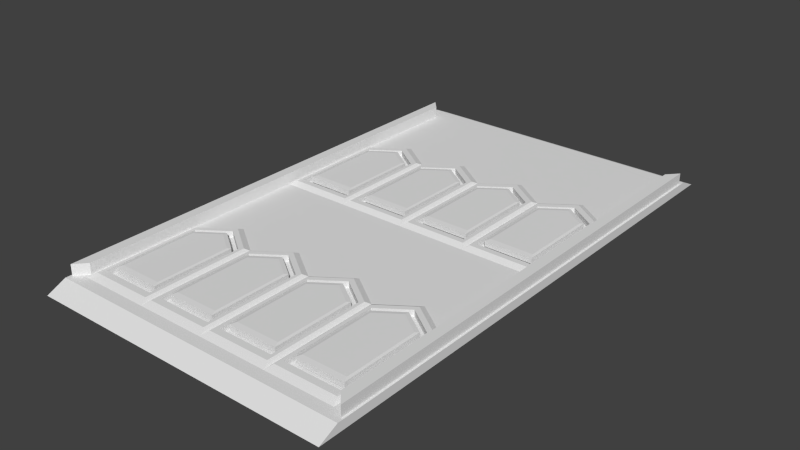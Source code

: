 # Source: ShooterPad.blend  (saved by Blender 2.74.0; exported with 4.5.12 LTS)
import bpy
from mathutils import Matrix  # noqa: F401  (used for matrix-valued properties, if any)

bpy.ops.wm.read_factory_settings(use_empty=True)
scene = bpy.context.scene
scene.name = 'Scene'

# ---- collections
col_collection_1 = bpy.data.collections.new('Collection 1'); scene.collection.children.link(col_collection_1)

# ---- world
world_world = bpy.data.worlds.new('World'); scene.world = world_world
world_world.color = (0.05088, 0.05088, 0.05088)
world_world.use_sun_shadow = False
world_world.sun_shadow_jitter_overblur = 0.0
world_world.cycles.sampling_method = 'MANUAL'
world_world.cycles.sample_map_resolution = 256

# ---- meshes
me_cube_001 = bpy.data.meshes.new('Cube.001')
me_cube_001.from_pydata([(1.257, -2.2, -0.07795), (1.257, -2.045, -0.006084), (1.257, 2.2, -0.07795), (1.257, 2.045, -0.006084), (1.14, 1.949, -0.006084), (1.14, -1.949, -0.006084), (1.241, 2.0, -0.006084), (1.241, -2.0, -0.006084), (1.156, 1.906, -0.006084), (1.156, -1.906, -0.006084), (1.241, 2.0, 0.08489), (1.241, -2.0, 0.08489), (1.156, 1.906, 0.08489), (1.156, -1.906, 0.08489), (0.57, 1.949, -0.006084), (1.14, 0.0, -0.006084), (0.57, -1.949, -0.006084), (0.57, 0.0, -0.006084), (0.855, 1.949, -0.006084), (1.14, -0.9745, -0.006084), (0.285, 1.949, -0.006084), (1.14, 0.9745, -0.006084), (0.285, 0.0, -0.006084), (0.855, 0.0, -0.006084), (0.57, -0.9745, -0.006084), (0.57, 0.9745, -0.006084), (0.855, 1.175, -0.006084), (0.855, -0.7745, -0.006084), (0.285, -0.7745, -0.006084), (0.285, 1.175, -0.006084), (1.112, -1.01, 0.01819), (1.112, -1.887, 0.01819), (0.5985, -1.01, 0.01819), (0.5985, -1.887, 0.01819), (0.855, -0.8295, 0.01819), (0.0285, -1.01, 0.01819), (0.0285, -1.887, 0.01819), (0.5415, -1.01, 0.01819), (0.5415, -1.887, 0.01819), (0.285, -0.8295, 0.01819), (0.0285, 0.9291, 0.01819), (0.0285, 0.05206, 0.01819), (0.285, 0.05206, 0.01819), (0.5415, 0.9291, 0.01819), (0.5415, 0.05206, 0.01819), (0.285, 1.109, 0.01819), (1.112, 0.9291, 0.01819), (1.112, 0.05206, 0.01819), (0.855, 0.05206, 0.01819), (0.5985, 0.05206, 0.01819), (0.5985, 0.9291, 0.01819), (0.855, 1.109, 0.01819), (1.086, 0.8883, 0.01819), (1.086, 0.09891, 0.01819), (0.855, 0.09891, 0.01819), (0.6242, 0.09891, 0.01819), (0.6242, 0.8883, 0.01819), (0.855, 1.05, 0.01819), (0.05415, 0.8883, 0.01819), (0.05415, 0.09891, 0.01819), (0.285, 0.09891, 0.01819), (0.5159, 0.8883, 0.01819), (0.5159, 0.09891, 0.01819), (0.285, 1.05, 0.01819), (0.05415, -1.041, 0.01819), (0.05415, -1.83, 0.01819), (0.5159, -1.041, 0.01819), (0.5159, -1.83, 0.01819), (0.285, -0.879, 0.01819), (1.086, -1.041, 0.01819), (1.086, -1.83, 0.01819), (0.6242, -1.041, 0.01819), (0.6242, -1.83, 0.01819), (0.855, -0.879, 0.01819), (1.086, 0.8883, -0.03181), (1.086, 0.09891, -0.03181), (0.855, 0.09891, -0.03181), (0.6242, 0.09891, -0.03181), (0.6242, 0.8883, -0.03181), (0.855, 1.05, -0.03181), (0.05415, 0.8883, -0.03181), (0.05415, 0.09891, -0.03181), (0.285, 0.09891, -0.03181), (0.5159, 0.8883, -0.03181), (0.5159, 0.09891, -0.03181), (0.285, 1.05, -0.03181), (0.05415, -1.041, -0.03181), (0.05415, -1.83, -0.03181), (0.5159, -1.041, -0.03181), (0.5159, -1.83, -0.03181), (0.285, -0.879, -0.03181), (1.086, -1.041, -0.03181), (1.086, -1.83, -0.03181), (0.6242, -1.041, -0.03181), (0.6242, -1.83, -0.03181), (0.855, -0.879, -0.03181), (-1.257, -2.2, -0.07795), (-1.257, -2.045, -0.006084), (-1.257, 2.2, -0.07795), (-1.257, 2.045, -0.006084), (0.0, 2.045, -0.006084), (0.0, 2.2, -0.07795), (0.0, -2.045, -0.006084), (0.0, -2.2, -0.07795), (0.0, 1.949, -0.006084), (-1.14, 1.949, -0.006084), (-1.14, -1.949, -0.006084), (0.0, -1.949, -0.006084), (-1.241, 2.0, -0.006084), (-1.241, -2.0, -0.006084), (-1.156, 1.906, -0.006084), (-1.156, -1.906, -0.006084), (-1.241, 2.0, 0.08489), (-1.241, -2.0, 0.08489), (-1.156, 1.906, 0.08489), (-1.156, -1.906, 0.08489), (-0.57, 1.949, -0.006084), (-1.14, 0.0, -0.006084), (-0.57, -1.949, -0.006084), (0.0, 0.0, -0.006084), (-0.57, 0.0, -0.006084), (-0.855, 1.949, -0.006084), (-1.14, -0.9745, -0.006084), (0.0, -0.9745, -0.006084), (-0.285, 1.949, -0.006084), (-1.14, 0.9745, -0.006084), (0.0, 0.9745, -0.006084), (-0.285, 0.0, -0.006084), (-0.855, 0.0, -0.006084), (-0.57, -0.9745, -0.006084), (-0.57, 0.9745, -0.006084), (-0.855, 1.175, -0.006084), (-0.855, -0.7745, -0.006084), (-0.285, -0.7745, -0.006084), (-0.285, 1.175, -0.006084), (-1.112, -1.01, 0.01819), (-1.112, -1.887, 0.01819), (-0.5985, -1.01, 0.01819), (-0.5985, -1.887, 0.01819), (-0.855, -0.8295, 0.01819), (-0.0285, -1.01, 0.01819), (-0.0285, -1.887, 0.01819), (-0.5415, -1.01, 0.01819), (-0.5415, -1.887, 0.01819), (-0.285, -0.8295, 0.01819), (-0.0285, 0.9291, 0.01819), (-0.0285, 0.05206, 0.01819), (-0.285, 0.05206, 0.01819), (-0.5415, 0.9291, 0.01819), (-0.5415, 0.05206, 0.01819), (-0.285, 1.109, 0.01819), (-1.112, 0.9291, 0.01819), (-1.112, 0.05206, 0.01819), (-0.855, 0.05206, 0.01819), (-0.5985, 0.05206, 0.01819), (-0.5985, 0.9291, 0.01819), (-0.855, 1.109, 0.01819), (-1.086, 0.8883, 0.01819), (-1.086, 0.09891, 0.01819), (-0.855, 0.09891, 0.01819), (-0.6242, 0.09891, 0.01819), (-0.6242, 0.8883, 0.01819), (-0.855, 1.05, 0.01819), (-0.05415, 0.8883, 0.01819), (-0.05415, 0.09891, 0.01819), (-0.285, 0.09891, 0.01819), (-0.5159, 0.8883, 0.01819), (-0.5159, 0.09891, 0.01819), (-0.285, 1.05, 0.01819), (-0.05415, -1.041, 0.01819), (-0.05415, -1.83, 0.01819), (-0.5159, -1.041, 0.01819), (-0.5159, -1.83, 0.01819), (-0.285, -0.879, 0.01819), (-1.086, -1.041, 0.01819), (-1.086, -1.83, 0.01819), (-0.6242, -1.041, 0.01819), (-0.6242, -1.83, 0.01819), (-0.855, -0.879, 0.01819), (-1.086, 0.8883, -0.03181), (-1.086, 0.09891, -0.03181), (-0.855, 0.09891, -0.03181), (-0.6242, 0.09891, -0.03181), (-0.6242, 0.8883, -0.03181), (-0.855, 1.05, -0.03181), (-0.05415, 0.8883, -0.03181), (-0.05415, 0.09891, -0.03181), (-0.285, 0.09891, -0.03181), (-0.5159, 0.8883, -0.03181), (-0.5159, 0.09891, -0.03181), (-0.285, 1.05, -0.03181), (-0.05415, -1.041, -0.03181), (-0.05415, -1.83, -0.03181), (-0.5159, -1.041, -0.03181), (-0.5159, -1.83, -0.03181), (-0.285, -0.879, -0.03181), (-1.086, -1.041, -0.03181), (-1.086, -1.83, -0.03181), (-0.6242, -1.041, -0.03181), (-0.6242, -1.83, -0.03181), (-0.855, -0.879, -0.03181)], [], [(100, 3, 2, 101), (3, 1, 0, 2), (103, 101, 2, 0), (102, 1, 5, 16, 107), (1, 102, 103, 0), (29, 20, 104, 126), (3, 4, 8, 6), (3, 100, 104, 20, 14, 18, 4), (6, 8, 12, 10), (5, 1, 7, 9), (4, 21, 15, 19, 5, 9, 8), (1, 3, 6, 7), (11, 10, 12, 13), (9, 7, 11, 13), (8, 9, 13, 12), (7, 6, 10, 11), (28, 22, 119, 123), (27, 23, 17, 24), (26, 18, 14, 25), (19, 27, 34, 30), (21, 4, 18, 26), (24, 28, 39, 37), (19, 15, 23, 27), (25, 29, 45, 43), (24, 17, 22, 28), (25, 14, 20, 29), (21, 26, 51, 46), (30, 34, 73, 69), (27, 24, 32, 34), (16, 5, 31, 33), (24, 16, 33, 32), (5, 19, 30, 31), (37, 39, 68, 66), (28, 123, 35, 39), (107, 16, 38, 36), (16, 24, 37, 38), (123, 107, 36, 35), (43, 45, 63, 61), (29, 126, 40, 45), (22, 17, 44, 42), (17, 25, 43, 44), (119, 22, 42, 41), (126, 119, 41, 40), (46, 51, 57, 52), (26, 25, 50, 51), (23, 15, 47, 48), (25, 17, 49, 50), (17, 23, 48, 49), (15, 21, 46, 47), (57, 56, 78, 79), (51, 50, 56, 57), (48, 47, 53, 54), (50, 49, 55, 56), (49, 48, 54, 55), (47, 46, 52, 53), (73, 71, 93, 95), (45, 40, 58, 63), (42, 44, 62, 60), (44, 43, 61, 62), (41, 42, 60, 59), (40, 41, 59, 58), (61, 63, 85, 83), (39, 35, 64, 68), (36, 38, 67, 65), (38, 37, 66, 67), (35, 36, 65, 64), (66, 68, 90, 88), (34, 32, 71, 73), (33, 31, 70, 72), (32, 33, 72, 71), (31, 30, 69, 70), (75, 74, 79, 78, 77, 76), (84, 83, 85, 80, 81, 82), (89, 88, 90, 86, 87), (92, 91, 95, 93, 94), (60, 62, 84, 82), (65, 67, 89, 87), (71, 72, 94, 93), (56, 55, 77, 78), (59, 60, 82, 81), (64, 65, 87, 86), (53, 52, 74, 75), (69, 73, 95, 91), (52, 57, 79, 74), (63, 58, 80, 85), (68, 64, 86, 90), (72, 70, 92, 94), (54, 53, 75, 76), (62, 61, 83, 84), (67, 66, 88, 89), (70, 69, 91, 92), (55, 54, 76, 77), (58, 59, 81, 80), (100, 101, 98, 99), (99, 98, 96, 97), (103, 96, 98, 101), (102, 107, 118, 106, 97), (97, 96, 103, 102), (134, 126, 104, 124), (99, 108, 110, 105), (99, 105, 121, 116, 124, 104, 100), (108, 112, 114, 110), (106, 111, 109, 97), (105, 110, 111, 106, 122, 117, 125), (97, 109, 108, 99), (113, 115, 114, 112), (111, 115, 113, 109), (110, 114, 115, 111), (109, 113, 112, 108), (133, 123, 119, 127), (132, 129, 120, 128), (131, 130, 116, 121), (122, 135, 139, 132), (125, 131, 121, 105), (129, 142, 144, 133), (122, 132, 128, 117), (130, 148, 150, 134), (129, 133, 127, 120), (130, 134, 124, 116), (125, 151, 156, 131), (135, 174, 178, 139), (132, 139, 137, 129), (118, 138, 136, 106), (129, 137, 138, 118), (106, 136, 135, 122), (142, 171, 173, 144), (133, 144, 140, 123), (107, 141, 143, 118), (118, 143, 142, 129), (123, 140, 141, 107), (148, 166, 168, 150), (134, 150, 145, 126), (127, 147, 149, 120), (120, 149, 148, 130), (119, 146, 147, 127), (126, 145, 146, 119), (151, 157, 162, 156), (131, 156, 155, 130), (128, 153, 152, 117), (130, 155, 154, 120), (120, 154, 153, 128), (117, 152, 151, 125), (162, 184, 183, 161), (156, 162, 161, 155), (153, 159, 158, 152), (155, 161, 160, 154), (154, 160, 159, 153), (152, 158, 157, 151), (178, 200, 198, 176), (150, 168, 163, 145), (147, 165, 167, 149), (149, 167, 166, 148), (146, 164, 165, 147), (145, 163, 164, 146), (166, 188, 190, 168), (144, 173, 169, 140), (141, 170, 172, 143), (143, 172, 171, 142), (140, 169, 170, 141), (171, 193, 195, 173), (139, 178, 176, 137), (138, 177, 175, 136), (137, 176, 177, 138), (136, 175, 174, 135), (180, 181, 182, 183, 184, 179), (189, 187, 186, 185, 190, 188), (194, 192, 191, 195, 193), (197, 199, 198, 200, 196), (165, 187, 189, 167), (170, 192, 194, 172), (176, 198, 199, 177), (161, 183, 182, 160), (164, 186, 187, 165), (169, 191, 192, 170), (158, 180, 179, 157), (174, 196, 200, 178), (157, 179, 184, 162), (168, 190, 185, 163), (173, 195, 191, 169), (177, 199, 197, 175), (159, 181, 180, 158), (167, 189, 188, 166), (172, 194, 193, 171), (175, 197, 196, 174), (160, 182, 181, 159), (163, 185, 186, 164)])
_uv = me_cube_001.uv_layers.new(name='UVMap')
_uv.uv.foreach_set('vector', [0.1637, 0.7319, 0.0004781, 0.7319, 0.0004781, 0.7118, 0.1637, 0.7118, 0.9172, 0.5519, 0.9172, 0.02059, 0.9265, 0.0004781, 0.9265, 0.572, 0.1637, 0.572, 0.1637, 0.0004781, 0.0004782, 0.0004781, 0.0004781, 0.572, 0.6501, 0.4609, 0.6501, 0.6242, 0.6376, 0.609, 0.6376, 0.535, 0.6376, 0.4609, 0.07645, 0.7539, 0.2397, 0.7539, 0.2397, 0.774, 0.07645, 0.774, 0.07453, 0.6102, 0.07453, 0.7108, 0.03751, 0.7108, 0.03751, 0.5842, 0.8468, 0.8175, 0.8344, 0.8326, 0.8287, 0.8306, 0.8409, 0.8195, 0.8468, 0.8175, 0.8468, 0.9807, 0.8344, 0.9807, 0.8344, 0.9437, 0.8344, 0.9067, 0.8344, 0.8697, 0.8344, 0.8326, 0.4921, 0.7615, 0.5043, 0.7615, 0.5043, 0.7497, 0.4921, 0.7497, 0.8514, 0.01294, 0.8666, 0.0004781, 0.8645, 0.006373, 0.8534, 0.01856, 0.8344, 0.8326, 0.7078, 0.8326, 0.5811, 0.8326, 0.4545, 0.8326, 0.3279, 0.8326, 0.3336, 0.8306, 0.8287, 0.8306, 0.8666, 0.0004781, 0.8666, 0.5318, 0.8645, 0.5259, 0.8645, 0.006373, 0.9162, 0.0004781, 0.9162, 0.52, 0.9051, 0.5079, 0.9051, 0.01267, 0.8793, 0.01267, 0.8793, 0.0004781, 0.8675, 0.0004781, 0.8675, 0.01267, 0.5043, 0.7615, 0.9995, 0.7615, 0.9995, 0.7497, 0.5043, 0.7497, 0.8793, 0.0004781, 0.8793, 0.52, 0.8675, 0.52, 0.8675, 0.0004781, 0.6818, 0.1856, 0.5811, 0.1856, 0.5811, 0.1486, 0.7078, 0.1486, 0.6818, 0.2597, 0.5811, 0.2597, 0.5811, 0.2226, 0.7078, 0.2226, 0.727, 0.3983, 0.727, 0.2977, 0.764, 0.2977, 0.764, 0.4243, 0.07549, 0.7374, 0.03846, 0.7634, 0.03846, 0.7562, 0.07179, 0.7328, 0.688, 0.4243, 0.688, 0.5509, 0.651, 0.5509, 0.651, 0.4502, 0.7078, 0.2226, 0.6818, 0.1856, 0.6889, 0.1856, 0.7123, 0.2189, 0.07549, 0.7374, 0.07549, 0.864, 0.03846, 0.864, 0.03846, 0.7634, 0.4545, 0.2226, 0.4286, 0.1856, 0.4371, 0.1856, 0.4604, 0.2189, 0.7078, 0.2226, 0.5811, 0.2226, 0.5811, 0.1856, 0.6818, 0.1856, 0.4545, 0.2226, 0.3279, 0.2226, 0.3279, 0.1856, 0.4286, 0.1856, 0.688, 0.4243, 0.651, 0.4502, 0.651, 0.4417, 0.6843, 0.4184, 0.7775, 0.5821, 0.8047, 0.5518, 0.8062, 0.5581, 0.7817, 0.5853, 0.6818, 0.2597, 0.7078, 0.2226, 0.7123, 0.2263, 0.6889, 0.2597, 0.6376, 0.535, 0.6376, 0.609, 0.6295, 0.6053, 0.6295, 0.5387, 0.7078, 0.2226, 0.8344, 0.2226, 0.8262, 0.2263, 0.7123, 0.2263, 0.8014, 0.7019, 0.7729, 0.5785, 0.7775, 0.5821, 0.8031, 0.6931, 0.5155, 0.5313, 0.4921, 0.4979, 0.4986, 0.4979, 0.5196, 0.5279, 0.6818, 0.1856, 0.7078, 0.1486, 0.7123, 0.1523, 0.6889, 0.1856, 0.6376, 0.4609, 0.6376, 0.535, 0.6295, 0.5313, 0.6295, 0.4646, 0.6376, 0.535, 0.511, 0.535, 0.5155, 0.5313, 0.6295, 0.5313, 0.7078, 0.1486, 0.8344, 0.1486, 0.8262, 0.1523, 0.7123, 0.1523, 0.4604, 0.2189, 0.4371, 0.1856, 0.4447, 0.1856, 0.4657, 0.2156, 0.07453, 0.6102, 0.03751, 0.5842, 0.04121, 0.5783, 0.07453, 0.6017, 0.5811, 0.1856, 0.5811, 0.2226, 0.5744, 0.2189, 0.5744, 0.1856, 0.5811, 0.2226, 0.4545, 0.2226, 0.4604, 0.2189, 0.5744, 0.2189, 0.5811, 0.1486, 0.5811, 0.1856, 0.5744, 0.1856, 0.5744, 0.1523, 0.4545, 0.1486, 0.5811, 0.1486, 0.5744, 0.1523, 0.4604, 0.1523, 0.6843, 0.4184, 0.651, 0.4417, 0.651, 0.4341, 0.681, 0.4131, 0.727, 0.3983, 0.764, 0.4243, 0.7603, 0.4302, 0.727, 0.4068, 0.5811, 0.2597, 0.5811, 0.2967, 0.5744, 0.293, 0.5744, 0.2597, 0.4545, 0.2226, 0.5811, 0.2226, 0.5744, 0.2263, 0.4604, 0.2263, 0.5811, 0.2226, 0.5811, 0.2597, 0.5744, 0.2597, 0.5744, 0.2263, 0.688, 0.2977, 0.688, 0.4243, 0.6843, 0.4184, 0.6843, 0.3044, 0.614, 0.6698, 0.644, 0.6698, 0.644, 0.6763, 0.614, 0.6763, 0.727, 0.4068, 0.7603, 0.4302, 0.757, 0.4355, 0.727, 0.4144, 0.5744, 0.2597, 0.5744, 0.293, 0.5683, 0.2897, 0.5683, 0.2597, 0.4604, 0.2263, 0.5744, 0.2263, 0.5683, 0.2297, 0.4657, 0.2297, 0.5744, 0.2263, 0.5744, 0.2597, 0.5683, 0.2597, 0.5683, 0.2297, 0.6843, 0.3044, 0.6843, 0.4184, 0.681, 0.4131, 0.681, 0.3105, 0.614, 0.6549, 0.644, 0.6549, 0.644, 0.6614, 0.614, 0.6614, 0.07453, 0.6017, 0.04121, 0.5783, 0.04454, 0.573, 0.07453, 0.594, 0.5744, 0.1856, 0.5744, 0.2189, 0.5683, 0.2156, 0.5683, 0.1856, 0.5744, 0.2189, 0.4604, 0.2189, 0.4657, 0.2156, 0.5683, 0.2156, 0.5744, 0.1523, 0.5744, 0.1856, 0.5683, 0.1856, 0.5683, 0.1556, 0.4604, 0.1523, 0.5744, 0.1523, 0.5683, 0.1556, 0.4657, 0.1556, 0.614, 0.7773, 0.644, 0.7773, 0.644, 0.7838, 0.614, 0.7838, 0.6889, 0.1856, 0.7123, 0.1523, 0.7164, 0.1556, 0.6953, 0.1856, 0.6295, 0.4646, 0.6295, 0.5313, 0.6222, 0.5279, 0.6222, 0.4679, 0.6295, 0.5313, 0.5155, 0.5313, 0.5196, 0.5279, 0.6222, 0.5279, 0.5155, 0.4646, 0.6295, 0.4646, 0.6222, 0.4679, 0.5196, 0.4679, 0.5531, 0.7773, 0.5831, 0.7773, 0.5831, 0.7838, 0.5531, 0.7838, 0.6889, 0.2597, 0.7123, 0.2263, 0.7164, 0.2297, 0.6953, 0.2597, 0.6295, 0.5387, 0.6295, 0.6053, 0.6222, 0.602, 0.6222, 0.542, 0.5155, 0.5387, 0.6295, 0.5387, 0.6222, 0.542, 0.5196, 0.542, 0.8031, 0.6931, 0.7775, 0.5821, 0.7817, 0.5853, 0.8047, 0.6853, 0.651, 0.6754, 0.651, 0.5729, 0.681, 0.5518, 0.711, 0.5729, 0.711, 0.6754, 0.681, 0.6754, 0.5531, 0.7487, 0.5531, 0.6462, 0.5831, 0.6251, 0.6131, 0.6462, 0.6131, 0.7487, 0.5831, 0.7487, 0.4921, 0.7487, 0.4921, 0.6462, 0.5221, 0.6251, 0.5521, 0.6462, 0.5521, 0.7487, 0.712, 0.6754, 0.712, 0.5729, 0.7419, 0.5518, 0.7719, 0.5729, 0.7719, 0.6754, 0.5221, 0.7773, 0.4921, 0.7773, 0.4921, 0.7838, 0.5221, 0.7838, 0.735, 0.7773, 0.675, 0.7773, 0.675, 0.7838, 0.735, 0.7838, 0.5957, 0.7699, 0.6982, 0.7699, 0.6982, 0.7764, 0.5957, 0.7764, 0.651, 0.7136, 0.7536, 0.7136, 0.7536, 0.7201, 0.651, 0.7201, 0.5521, 0.7773, 0.5221, 0.7773, 0.5221, 0.7838, 0.5521, 0.7838, 0.651, 0.736, 0.7536, 0.736, 0.7536, 0.7425, 0.651, 0.7425, 0.2815, 0.6976, 0.179, 0.6976, 0.179, 0.7041, 0.2815, 0.7041, 0.614, 0.6773, 0.644, 0.6773, 0.644, 0.6838, 0.614, 0.6838, 0.614, 0.6624, 0.644, 0.6624, 0.644, 0.6689, 0.614, 0.6689, 0.644, 0.7773, 0.674, 0.7773, 0.674, 0.7838, 0.644, 0.7838, 0.5831, 0.7773, 0.6131, 0.7773, 0.6131, 0.7838, 0.5831, 0.7838, 0.3006, 0.7403, 0.2407, 0.7403, 0.2407, 0.7468, 0.3006, 0.7468, 0.2706, 0.7328, 0.2407, 0.7328, 0.2407, 0.7393, 0.2706, 0.7393, 0.178, 0.6976, 0.07549, 0.6976, 0.07549, 0.7041, 0.178, 0.7041, 0.7536, 0.7211, 0.651, 0.7211, 0.651, 0.7276, 0.7536, 0.7276, 0.5947, 0.7699, 0.4921, 0.7699, 0.4921, 0.7764, 0.5947, 0.7764, 0.3006, 0.7328, 0.2706, 0.7328, 0.2706, 0.7393, 0.3006, 0.7393, 0.651, 0.6838, 0.7536, 0.6838, 0.7536, 0.6903, 0.651, 0.6903, 0.1637, 0.7319, 0.1637, 0.7118, 0.327, 0.7118, 0.327, 0.7319, 0.9275, 0.5519, 0.9368, 0.572, 0.9368, 0.0004781, 0.9275, 0.02059, 0.1637, 0.572, 0.327, 0.572, 0.327, 0.0004781, 0.1637, 0.0004781, 0.6501, 0.4609, 0.6376, 0.4609, 0.6376, 0.3869, 0.6376, 0.3128, 0.6501, 0.2977, 0.2397, 0.7328, 0.2397, 0.7529, 0.07645, 0.7529, 0.07645, 0.7328, 0.0004781, 0.6102, 0.03751, 0.5842, 0.03751, 0.7108, 0.0004781, 0.7108, 0.3279, 0.8165, 0.33, 0.8106, 0.3411, 0.7985, 0.3431, 0.8041, 0.3279, 0.8165, 0.3431, 0.8041, 0.3801, 0.8041, 0.4171, 0.8041, 0.4542, 0.8041, 0.4912, 0.8041, 0.4912, 0.8165, 0.3279, 0.9935, 0.3279, 0.9817, 0.3401, 0.9817, 0.3401, 0.9935, 0.8353, 0.5194, 0.8373, 0.5137, 0.8484, 0.5259, 0.8505, 0.5318, 0.3431, 0.8041, 0.3411, 0.7985, 0.3411, 0.3033, 0.3431, 0.2977, 0.3431, 0.4243, 0.3431, 0.5509, 0.3431, 0.6775, 0.8505, 0.5318, 0.8484, 0.5259, 0.8484, 0.006373, 0.8505, 0.0004781, 0.9042, 0.52, 0.8931, 0.5079, 0.8931, 0.01267, 0.9042, 0.0004781, 0.8921, 0.01267, 0.8803, 0.01267, 0.8803, 0.0004781, 0.8921, 0.0004781, 0.3401, 0.9935, 0.3401, 0.9817, 0.8353, 0.9817, 0.8353, 0.9935, 0.8921, 0.0004781, 0.8803, 0.0004781, 0.8803, 0.52, 0.8921, 0.52, 0.6818, 0.1116, 0.7078, 0.1486, 0.5811, 0.1486, 0.5811, 0.1116, 0.6818, 0.03751, 0.7078, 0.07453, 0.5811, 0.07453, 0.5811, 0.03751, 0.765, 0.3348, 0.802, 0.3089, 0.802, 0.4355, 0.765, 0.4355, 0.0004782, 0.7374, 0.004181, 0.7328, 0.03751, 0.7562, 0.03751, 0.7634, 0.726, 0.4243, 0.689, 0.3983, 0.689, 0.2977, 0.726, 0.2977, 0.7078, 0.07453, 0.7123, 0.07824, 0.6889, 0.1116, 0.6818, 0.1116, 0.0004782, 0.7374, 0.03751, 0.7634, 0.03751, 0.864, 0.0004781, 0.864, 0.4545, 0.07453, 0.4604, 0.07824, 0.4371, 0.1116, 0.4286, 0.1116, 0.7078, 0.07453, 0.6818, 0.1116, 0.5811, 0.1116, 0.5811, 0.07453, 0.4545, 0.07453, 0.4286, 0.1116, 0.3279, 0.1116, 0.3279, 0.07453, 0.726, 0.4243, 0.7223, 0.4302, 0.689, 0.4068, 0.689, 0.3983, 0.8118, 0.6713, 0.816, 0.6681, 0.8402, 0.6956, 0.8387, 0.7019, 0.6818, 0.03751, 0.6889, 0.03751, 0.7123, 0.07083, 0.7078, 0.07453, 0.6376, 0.3869, 0.6295, 0.3831, 0.6295, 0.3165, 0.6376, 0.3128, 0.7078, 0.07453, 0.7123, 0.07083, 0.8262, 0.07083, 0.8344, 0.07453, 0.837, 0.5518, 0.8387, 0.5606, 0.8118, 0.6713, 0.8071, 0.6749, 0.5155, 0.3906, 0.5196, 0.3939, 0.4986, 0.4239, 0.4921, 0.4239, 0.6818, 0.1116, 0.6889, 0.1116, 0.7123, 0.1449, 0.7078, 0.1486, 0.6376, 0.4609, 0.6295, 0.4572, 0.6295, 0.3906, 0.6376, 0.3869, 0.6376, 0.3869, 0.6295, 0.3906, 0.5155, 0.3906, 0.511, 0.3869, 0.7078, 0.1486, 0.7123, 0.1449, 0.8262, 0.1449, 0.8344, 0.1486, 0.4604, 0.07824, 0.4657, 0.08157, 0.4447, 0.1116, 0.4371, 0.1116, 0.0004781, 0.6102, 0.0004781, 0.6017, 0.0338, 0.5783, 0.03751, 0.5842, 0.5811, 0.1116, 0.5744, 0.1116, 0.5744, 0.07824, 0.5811, 0.07453, 0.5811, 0.07453, 0.5744, 0.07824, 0.4604, 0.07824, 0.4545, 0.07453, 0.5811, 0.1486, 0.5744, 0.1449, 0.5744, 0.1116, 0.5811, 0.1116, 0.4545, 0.1486, 0.4604, 0.1449, 0.5744, 0.1449, 0.5811, 0.1486, 0.7223, 0.4302, 0.719, 0.4355, 0.689, 0.4144, 0.689, 0.4068, 0.765, 0.3348, 0.765, 0.3263, 0.7983, 0.303, 0.802, 0.3089, 0.5811, 0.03751, 0.5744, 0.03751, 0.5744, 0.004181, 0.5811, 0.0004781, 0.4545, 0.07453, 0.4604, 0.07083, 0.5744, 0.07083, 0.5811, 0.07453, 0.5811, 0.07453, 0.5744, 0.07083, 0.5744, 0.03751, 0.5811, 0.03751, 0.726, 0.5509, 0.7223, 0.5441, 0.7223, 0.4302, 0.726, 0.4243, 0.644, 0.64, 0.644, 0.6465, 0.614, 0.6465, 0.614, 0.64, 0.765, 0.3263, 0.765, 0.3187, 0.795, 0.2977, 0.7983, 0.303, 0.5744, 0.03751, 0.5683, 0.03751, 0.5683, 0.007513, 0.5744, 0.004181, 0.4604, 0.07083, 0.4657, 0.0675, 0.5683, 0.0675, 0.5744, 0.07083, 0.5744, 0.07083, 0.5683, 0.0675, 0.5683, 0.03751, 0.5744, 0.03751, 0.7223, 0.5441, 0.719, 0.538, 0.719, 0.4355, 0.7223, 0.4302, 0.644, 0.6475, 0.644, 0.654, 0.614, 0.654, 0.614, 0.6475, 0.0004781, 0.6017, 0.0004781, 0.594, 0.03047, 0.573, 0.0338, 0.5783, 0.5744, 0.1116, 0.5683, 0.1116, 0.5683, 0.08157, 0.5744, 0.07824, 0.5744, 0.07824, 0.5683, 0.08157, 0.4657, 0.08157, 0.4604, 0.07824, 0.5744, 0.1449, 0.5683, 0.1416, 0.5683, 0.1116, 0.5744, 0.1116, 0.4604, 0.1449, 0.4657, 0.1416, 0.5683, 0.1416, 0.5744, 0.1449, 0.3006, 0.7626, 0.3006, 0.7691, 0.2706, 0.7691, 0.2706, 0.7626, 0.6889, 0.1116, 0.6953, 0.1116, 0.7164, 0.1416, 0.7123, 0.1449, 0.6295, 0.4572, 0.6222, 0.4539, 0.6222, 0.3939, 0.6295, 0.3906, 0.6295, 0.3906, 0.6222, 0.3939, 0.5196, 0.3939, 0.5155, 0.3906, 0.5155, 0.4572, 0.5196, 0.4539, 0.6222, 0.4539, 0.6295, 0.4572, 0.3006, 0.7477, 0.3006, 0.7542, 0.2706, 0.7542, 0.2706, 0.7477, 0.6889, 0.03751, 0.6953, 0.03751, 0.7164, 0.0675, 0.7123, 0.07083, 0.6295, 0.3831, 0.6222, 0.3798, 0.6222, 0.3198, 0.6295, 0.3165, 0.5155, 0.3831, 0.5196, 0.3798, 0.6222, 0.3798, 0.6295, 0.3831, 0.8387, 0.5606, 0.8402, 0.5685, 0.816, 0.6681, 0.8118, 0.6713, 0.1355, 0.6966, 0.1055, 0.6966, 0.07549, 0.6966, 0.07549, 0.594, 0.1055, 0.573, 0.1355, 0.594, 0.3183, 0.6966, 0.2883, 0.6966, 0.2583, 0.6966, 0.2583, 0.594, 0.2883, 0.573, 0.3183, 0.594, 0.2574, 0.6966, 0.1974, 0.6966, 0.1974, 0.594, 0.2274, 0.573, 0.2574, 0.594, 0.1964, 0.6966, 0.1364, 0.6966, 0.1364, 0.594, 0.1664, 0.573, 0.1964, 0.594, 0.2706, 0.7552, 0.2706, 0.7617, 0.3006, 0.7617, 0.3006, 0.7552, 0.6992, 0.7624, 0.6992, 0.7689, 0.7591, 0.7689, 0.7591, 0.7624, 0.4921, 0.7624, 0.4921, 0.7689, 0.5947, 0.7689, 0.5947, 0.7624, 0.651, 0.6764, 0.651, 0.6829, 0.7536, 0.6829, 0.7536, 0.6764, 0.2407, 0.7552, 0.2407, 0.7617, 0.2706, 0.7617, 0.2706, 0.7552, 0.07645, 0.775, 0.07645, 0.7815, 0.179, 0.7815, 0.179, 0.775, 0.7536, 0.7062, 0.7536, 0.7127, 0.651, 0.7127, 0.651, 0.7062, 0.644, 0.6326, 0.644, 0.6391, 0.614, 0.6391, 0.614, 0.6326, 0.644, 0.6251, 0.644, 0.6316, 0.614, 0.6316, 0.614, 0.6251, 0.2706, 0.7626, 0.2706, 0.7691, 0.2407, 0.7691, 0.2407, 0.7626, 0.2706, 0.7477, 0.2706, 0.7542, 0.2407, 0.7542, 0.2407, 0.7477, 0.2407, 0.7701, 0.2407, 0.7766, 0.3006, 0.7766, 0.3006, 0.7701, 0.7292, 0.7699, 0.7292, 0.7764, 0.7591, 0.7764, 0.7591, 0.7699, 0.7536, 0.6987, 0.7536, 0.7052, 0.651, 0.7052, 0.651, 0.6987, 0.6982, 0.7624, 0.6982, 0.7689, 0.5957, 0.7689, 0.5957, 0.7624, 0.7536, 0.7285, 0.7536, 0.735, 0.651, 0.735, 0.651, 0.7285, 0.6992, 0.7699, 0.6992, 0.7764, 0.7292, 0.7764, 0.7292, 0.7699, 0.651, 0.6913, 0.651, 0.6978, 0.7536, 0.6978, 0.7536, 0.6913])
me_cube_001.use_remesh_preserve_volume = False
me_cube_001.use_remesh_preserve_attributes = False
me_cube_001.use_mirror_vertex_groups = False
me_cube_001.update()
me_cube_002 = bpy.data.meshes.new('Cube.002')
me_cube_002.from_pydata([(1.056, 0.8508, -0.7253), (1.056, 0.1637, -0.7253), (0.1041, -1.103, -0.6757), (0.6541, 0.1637, -0.7253), (0.6541, 0.8508, -0.7253), (0.855, 0.9918, -0.7253), (0.08405, 0.8508, -0.7253), (0.08405, 0.1637, -0.7253), (0.285, -0.9762, -0.6757), (0.486, 0.8508, -0.7253), (0.486, 0.1637, -0.7253), (0.285, 0.9918, -0.7253), (0.08405, -1.078, -0.7253), (0.08405, -1.766, -0.7253), (0.486, -1.078, -0.7253), (0.486, -1.766, -0.7253), (0.285, -0.9374, -0.7253), (1.056, -1.078, -0.7253), (1.056, -1.766, -0.7253), (0.6541, -1.078, -0.7253), (0.6541, -1.766, -0.7253), (0.855, -0.9374, -0.7253), (-0.855, -0.9374, -0.6799), (-0.6541, -1.766, -0.6799), (-0.6541, -1.078, -0.6799), (-1.056, -1.766, -0.6799), (-1.056, -1.078, -0.6799), (-0.285, -0.9374, -0.6799), (-0.486, -1.766, -0.6799), (-0.486, -1.078, -0.6799), (-0.08405, -1.766, -0.6799), (-0.08405, -1.078, -0.6799), (-0.285, 0.9918, -0.6799), (-0.486, 0.1637, -0.6799), (-0.486, 0.8508, -0.6799), (0.4659, -1.103, -0.6757), (-0.08405, 0.1637, -0.6799), (-0.08405, 0.8508, -0.6799), (-0.855, 0.9918, -0.6799), (-0.6541, 0.8508, -0.6799), (-0.6541, 0.1637, -0.6799), (0.6742, -1.722, -0.6757), (-1.056, 0.1637, -0.6799), (-1.056, 0.8508, -0.6799), (0.855, -0.9374, -0.6799), (0.6541, -1.766, -0.6799), (0.6541, -1.078, -0.6799), (1.056, -1.766, -0.6799), (1.056, -1.078, -0.6799), (0.285, -0.9374, -0.6799), (0.486, -1.766, -0.6799), (0.486, -1.078, -0.6799), (0.08405, -1.766, -0.6799), (0.08405, -1.078, -0.6799), (0.285, 0.9918, -0.6799), (0.486, 0.1637, -0.6799), (0.486, 0.8508, -0.6799), (1.036, -1.722, -0.6757), (0.08405, 0.1637, -0.6799), (0.08405, 0.8508, -0.6799), (0.855, 0.9918, -0.6799), (0.6541, 0.8508, -0.6799), (0.6541, 0.1637, -0.6799), (0.6742, -1.103, -0.6757), (1.056, 0.1637, -0.6799), (1.056, 0.8508, -0.6799), (-1.056, 0.8508, -0.7253), (-1.056, 0.1637, -0.7253), (0.855, -0.9762, -0.6757), (-0.6541, 0.1637, -0.7253), (-0.6541, 0.8508, -0.7253), (-0.855, 0.9918, -0.7253), (-0.08405, 0.8508, -0.7253), (-0.08405, 0.1637, -0.7253), (1.036, -1.103, -0.6757), (-0.486, 0.8508, -0.7253), (-0.486, 0.1637, -0.7253), (-0.285, 0.9918, -0.7253), (-0.08405, -1.078, -0.7253), (-0.08405, -1.766, -0.7253), (-0.486, -1.078, -0.7253), (-0.486, -1.766, -0.7253), (-0.285, -0.9374, -0.7253), (-1.056, -1.078, -0.7253), (-1.056, -1.766, -0.7253), (-0.6541, -1.078, -0.7253), (-0.6541, -1.766, -0.7253), (-0.855, -0.9374, -0.7253), (0.4659, -1.722, -0.6757), (0.1041, -1.722, -0.6757), (-0.4659, -1.103, -0.6757), (-0.285, -0.9762, -0.6757), (-0.1041, -1.103, -0.6757), (-0.4659, -1.722, -0.6757), (-0.1041, -1.722, -0.6757), (-1.036, -1.103, -0.6757), (-0.855, -0.9762, -0.6757), (-0.6742, -1.103, -0.6757), (-1.036, -1.722, -0.6757), (-0.6742, -1.722, -0.6757), (-1.036, 0.8261, -0.6757), (-0.855, 0.9531, -0.6757), (-0.6742, 0.8261, -0.6757), (-0.6742, 0.2077, -0.6757), (-1.036, 0.2077, -0.6757), (-0.4659, 0.8261, -0.6757), (-0.285, 0.9531, -0.6757), (-0.1041, 0.8261, -0.6757), (-0.4659, 0.2077, -0.6757), (-0.1041, 0.2077, -0.6757), (0.4659, 0.8261, -0.6757), (0.285, 0.9531, -0.6757), (0.1041, 0.8261, -0.6757), (0.4659, 0.2077, -0.6757), (0.1041, 0.2077, -0.6757), (1.036, 0.8261, -0.6757), (0.855, 0.9531, -0.6757), (0.6742, 0.8261, -0.6757), (0.6742, 0.2077, -0.6757), (1.036, 0.2077, -0.6757)], [], [(1, 3, 4, 5, 0), (10, 7, 6, 11, 9), (15, 13, 12, 16, 14), (18, 20, 19, 21, 17), (85, 87, 22, 24), (80, 81, 28, 29), (69, 40, 42, 67), (73, 36, 33, 76), (11, 6, 59, 54), (5, 4, 61, 60), (15, 14, 51, 50), (13, 15, 50, 52), (75, 76, 33, 34), (73, 72, 37, 36), (77, 75, 34, 32), (17, 21, 44, 48), (16, 12, 53, 49), (86, 85, 24, 23), (4, 3, 62, 61), (44, 46, 63, 68), (20, 18, 47, 45), (48, 44, 68, 74), (59, 58, 114, 112), (78, 82, 27, 31), (14, 16, 49, 51), (6, 7, 58, 59), (71, 66, 43, 38), (79, 78, 31, 30), (83, 84, 25, 26), (84, 86, 23, 25), (21, 19, 46, 44), (57, 74, 68, 63, 41), (69, 70, 39, 40), (36, 37, 107, 109), (3, 1, 64, 62), (82, 80, 29, 27), (1, 0, 65, 64), (18, 17, 48, 47), (67, 66, 71, 70, 69), (76, 75, 77, 72, 73), (81, 80, 82, 78, 79), (84, 83, 87, 85, 86), (46, 45, 41, 63), (26, 25, 98, 95), (47, 48, 74, 57), (0, 5, 60, 65), (10, 9, 56, 55), (72, 77, 32, 37), (12, 13, 52, 53), (64, 65, 115, 119), (81, 79, 30, 28), (19, 20, 45, 46), (30, 31, 92, 94), (53, 52, 89, 2), (87, 83, 26, 22), (66, 67, 42, 43), (9, 11, 54, 56), (43, 42, 104, 100), (70, 71, 38, 39), (45, 47, 57, 41), (7, 10, 55, 58), (88, 35, 8, 2, 89), (50, 51, 35, 88), (52, 50, 88, 89), (49, 53, 2, 8), (51, 49, 8, 35), (93, 94, 92, 91, 90), (29, 28, 93, 90), (28, 30, 94, 93), (31, 27, 91, 92), (27, 29, 90, 91), (98, 99, 97, 96, 95), (23, 24, 97, 99), (25, 23, 99, 98), (24, 22, 96, 97), (22, 26, 95, 96), (104, 103, 102, 101, 100), (42, 40, 103, 104), (40, 39, 102, 103), (39, 38, 101, 102), (38, 43, 100, 101), (108, 109, 107, 106, 105), (33, 36, 109, 108), (34, 33, 108, 105), (37, 32, 106, 107), (32, 34, 105, 106), (113, 110, 111, 112, 114), (58, 55, 113, 114), (55, 56, 110, 113), (54, 59, 112, 111), (56, 54, 111, 110), (119, 115, 116, 117, 118), (62, 64, 119, 118), (61, 62, 118, 117), (60, 61, 117, 116), (65, 60, 116, 115)])
_uv = me_cube_002.uv_layers.new(name='UVMap')
_uv.uv.foreach_set('vector', [0.1455, 0.594, 0.2892, 0.594, 0.2892, 0.3483, 0.2174, 0.2979, 0.1455, 0.3483, 0.4353, 0.594, 0.579, 0.594, 0.579, 0.3483, 0.5072, 0.2979, 0.4353, 0.3483, 0.7251, 0.2967, 0.8689, 0.2967, 0.8689, 0.05102, 0.797, 0.0005953, 0.7251, 0.05102, 0.2904, 0.594, 0.4341, 0.594, 0.4341, 0.3483, 0.3623, 0.2979, 0.2904, 0.3483, 0.0005953, 0.9537, 0.07246, 0.9537, 0.07246, 0.9374, 0.0005953, 0.9374, 0.6759, 0.9309, 0.9216, 0.9309, 0.9216, 0.9146, 0.6759, 0.9146, 0.6759, 0.8611, 0.6759, 0.8448, 0.8196, 0.8448, 0.8196, 0.8611, 0.6759, 0.8088, 0.6759, 0.7925, 0.8196, 0.7925, 0.8196, 0.8088, 0.8926, 0.9483, 0.9645, 0.9483, 0.9645, 0.9321, 0.8926, 0.9321, 0.8545, 0.812, 0.8545, 0.7401, 0.8382, 0.7401, 0.8382, 0.812, 0.6747, 0.9309, 0.429, 0.9309, 0.429, 0.9146, 0.6747, 0.9146, 0.8196, 0.8785, 0.6759, 0.8785, 0.6759, 0.8623, 0.8196, 0.8623, 0.429, 0.8611, 0.6747, 0.8611, 0.6747, 0.8448, 0.429, 0.8448, 0.6747, 0.8437, 0.429, 0.8437, 0.429, 0.8274, 0.6747, 0.8274, 0.7477, 0.7913, 0.8196, 0.7913, 0.8196, 0.775, 0.7477, 0.775, 0.5739, 0.9658, 0.6457, 0.9658, 0.6457, 0.9495, 0.5739, 0.9495, 0.5008, 0.9658, 0.5727, 0.9658, 0.5727, 0.9495, 0.5008, 0.9495, 0.2463, 0.9188, 0.0005953, 0.9188, 0.0005953, 0.9025, 0.2463, 0.9025, 0.429, 0.8262, 0.6747, 0.8262, 0.6747, 0.8099, 0.429, 0.8099, 0.8382, 0.901, 0.8382, 0.8132, 0.8496, 0.814, 0.8496, 0.893, 0.8196, 0.7739, 0.6759, 0.7739, 0.6759, 0.7576, 0.8196, 0.7576, 0.8617, 0.5436, 0.7898, 0.594, 0.7898, 0.5802, 0.8545, 0.5348, 0.724, 0.05102, 0.724, 0.2967, 0.7168, 0.281, 0.7168, 0.05984, 0.6759, 0.8262, 0.7477, 0.8262, 0.7477, 0.8099, 0.6759, 0.8099, 0.429, 0.9658, 0.5008, 0.9658, 0.5008, 0.9495, 0.429, 0.9495, 0.429, 0.7739, 0.6747, 0.7739, 0.6747, 0.7576, 0.429, 0.7576, 0.7477, 0.896, 0.8196, 0.896, 0.8196, 0.8797, 0.7477, 0.8797, 0.6747, 0.9134, 0.429, 0.9134, 0.429, 0.8972, 0.6747, 0.8972, 0.0005953, 0.9362, 0.2463, 0.9362, 0.2463, 0.92, 0.0005953, 0.92, 0.837, 0.7401, 0.837, 0.8839, 0.8208, 0.8839, 0.8208, 0.7401, 0.8719, 0.812, 0.8719, 0.7401, 0.8557, 0.7401, 0.8557, 0.812, 0.8545, 0.3137, 0.8545, 0.5348, 0.7898, 0.5802, 0.7251, 0.5348, 0.7251, 0.3137, 0.6747, 0.8785, 0.429, 0.8785, 0.429, 0.8623, 0.6747, 0.8623, 0.1455, 0.2967, 0.1455, 0.05102, 0.1527, 0.05984, 0.1527, 0.281, 0.8196, 0.7564, 0.6759, 0.7564, 0.6759, 0.7401, 0.8196, 0.7401, 0.7477, 0.8262, 0.8196, 0.8262, 0.8196, 0.8099, 0.7477, 0.8099, 0.6747, 0.7564, 0.429, 0.7564, 0.429, 0.7401, 0.6747, 0.7401, 0.2463, 0.9013, 0.0005953, 0.9013, 0.0005953, 0.8851, 0.2463, 0.8851, 0.2967, 0.5952, 0.05102, 0.5952, 0.0005953, 0.6671, 0.05102, 0.739, 0.2967, 0.739, 0.1443, 0.2967, 0.1443, 0.05102, 0.07246, 0.0005953, 0.0005954, 0.05102, 0.0005953, 0.2967, 0.579, 0.2967, 0.579, 0.05102, 0.5072, 0.0005953, 0.4353, 0.05102, 0.4353, 0.2967, 0.594, 0.5952, 0.3483, 0.5952, 0.2979, 0.6671, 0.3483, 0.739, 0.594, 0.739, 0.4278, 0.7401, 0.4278, 0.9859, 0.4206, 0.9701, 0.4206, 0.749, 0.6318, 0.5952, 0.8775, 0.5952, 0.8618, 0.6024, 0.6406, 0.6024, 0.8617, 0.2979, 0.8617, 0.5436, 0.8545, 0.5348, 0.8545, 0.3137, 0.1455, 0.9537, 0.2174, 0.9537, 0.2174, 0.9374, 0.1455, 0.9374, 0.6747, 0.7913, 0.429, 0.7913, 0.429, 0.775, 0.6747, 0.775, 0.6759, 0.7913, 0.7477, 0.7913, 0.7477, 0.775, 0.6759, 0.775, 0.429, 0.9483, 0.6747, 0.9483, 0.6747, 0.9321, 0.429, 0.9321, 0.9994, 0.2979, 0.9994, 0.5436, 0.9922, 0.5348, 0.9922, 0.3137, 0.8196, 0.8437, 0.6759, 0.8437, 0.6759, 0.8274, 0.8196, 0.8274, 0.429, 0.896, 0.6747, 0.896, 0.6747, 0.8797, 0.429, 0.8797, 0.0005953, 0.594, 0.0005954, 0.3483, 0.007781, 0.3572, 0.007781, 0.5783, 0.724, 0.3483, 0.724, 0.594, 0.7168, 0.5783, 0.7168, 0.3572, 0.07246, 0.9537, 0.1443, 0.9537, 0.1443, 0.9374, 0.07246, 0.9374, 0.429, 0.8088, 0.6747, 0.8088, 0.6747, 0.7925, 0.429, 0.7925, 0.8208, 0.9483, 0.8926, 0.9483, 0.8926, 0.9321, 0.8208, 0.9321, 0.03716, 0.7401, 0.2829, 0.7401, 0.2671, 0.7473, 0.04598, 0.7473, 0.6759, 0.896, 0.7477, 0.896, 0.7477, 0.8797, 0.6759, 0.8797, 0.4278, 0.9859, 0.2841, 0.9859, 0.2912, 0.9701, 0.4206, 0.9701, 0.8196, 0.9483, 0.6759, 0.9483, 0.6759, 0.9321, 0.8196, 0.9321, 0.5874, 0.5783, 0.5874, 0.3572, 0.6521, 0.3118, 0.7168, 0.3572, 0.7168, 0.5783, 0.5802, 0.594, 0.5802, 0.3483, 0.5874, 0.3572, 0.5874, 0.5783, 0.724, 0.594, 0.5802, 0.594, 0.5874, 0.5783, 0.7168, 0.5783, 0.8633, 0.901, 0.8633, 0.8132, 0.8746, 0.814, 0.8746, 0.893, 0.5802, 0.3483, 0.6521, 0.2979, 0.6521, 0.3118, 0.5874, 0.3572, 0.1371, 0.5783, 0.007781, 0.5783, 0.007781, 0.3572, 0.07246, 0.3118, 0.1371, 0.3572, 0.1443, 0.3483, 0.1443, 0.594, 0.1371, 0.5783, 0.1371, 0.3572, 0.1443, 0.594, 0.0005953, 0.594, 0.007781, 0.5783, 0.1371, 0.5783, 0.0005954, 0.3483, 0.07246, 0.2979, 0.07246, 0.3118, 0.007781, 0.3572, 0.8621, 0.8132, 0.8621, 0.901, 0.8508, 0.9002, 0.8508, 0.8212, 0.8618, 0.6024, 0.8618, 0.7318, 0.6406, 0.7318, 0.5952, 0.6671, 0.6406, 0.6024, 0.9339, 0.8999, 0.8787, 0.6605, 0.8877, 0.6675, 0.9374, 0.883, 0.8775, 0.5952, 0.8775, 0.739, 0.8618, 0.7318, 0.8618, 0.6024, 0.8787, 0.6605, 0.9374, 0.5952, 0.9405, 0.6087, 0.8877, 0.6675, 0.9417, 0.683, 0.9417, 0.5952, 0.953, 0.5961, 0.953, 0.6751, 0.2671, 0.7473, 0.2671, 0.8767, 0.04598, 0.8767, 0.0005953, 0.812, 0.04598, 0.7473, 0.2829, 0.7401, 0.2829, 0.8839, 0.2671, 0.8767, 0.2671, 0.7473, 0.9941, 0.2925, 0.8701, 0.0804, 0.8807, 0.08439, 0.9924, 0.2753, 0.8701, 0.0804, 0.9066, 0.0005953, 0.9136, 0.01256, 0.8807, 0.08439, 0.9066, 0.0005953, 0.9941, 0.00784, 0.9924, 0.01908, 0.9136, 0.01256, 0.282, 0.281, 0.1527, 0.281, 0.1527, 0.05984, 0.2174, 0.01446, 0.282, 0.05984, 0.2892, 0.2967, 0.1455, 0.2967, 0.1527, 0.281, 0.282, 0.281, 0.2892, 0.05102, 0.2892, 0.2967, 0.282, 0.281, 0.282, 0.05984, 0.1455, 0.05102, 0.2174, 0.0005953, 0.2174, 0.01446, 0.1527, 0.05984, 0.2174, 0.0005953, 0.2892, 0.05102, 0.282, 0.05984, 0.2174, 0.01446, 0.5874, 0.281, 0.5874, 0.05984, 0.6521, 0.01446, 0.7168, 0.05984, 0.7168, 0.281, 0.724, 0.2967, 0.5802, 0.2967, 0.5874, 0.281, 0.7168, 0.281, 0.5802, 0.2967, 0.5802, 0.05102, 0.5874, 0.05984, 0.5874, 0.281, 0.6521, 0.0005953, 0.724, 0.05102, 0.7168, 0.05984, 0.6521, 0.01446, 0.5802, 0.05102, 0.6521, 0.0005953, 0.6521, 0.01446, 0.5874, 0.05984, 0.9922, 0.3137, 0.9922, 0.5348, 0.9275, 0.5802, 0.8629, 0.5348, 0.8629, 0.3137, 0.4341, 0.2967, 0.2904, 0.2967, 0.2976, 0.281, 0.4269, 0.281, 0.4341, 0.05102, 0.4341, 0.2967, 0.4269, 0.281, 0.4269, 0.05984, 0.3623, 0.0005953, 0.4341, 0.05102, 0.4269, 0.05984, 0.3623, 0.01446, 0.9994, 0.5436, 0.9275, 0.594, 0.9275, 0.5802, 0.9922, 0.5348])
me_cube_002.use_remesh_preserve_volume = False
me_cube_002.use_remesh_preserve_attributes = False
me_cube_002.use_mirror_vertex_groups = False
me_cube_002.update()

# ---- objects
ob_cube = bpy.data.objects.new('Cube', me_cube_001)
ob_runners = bpy.data.objects.new('runners', me_cube_002)

# ---- transforms, parenting, visibility, modifiers, constraints
ob_cube.location = (0.0, 0.0, 0.0)
ob_cube.lineart.crease_threshold = 0.0
ob_runners.location = (0.0, 0.0, 0.7071)
ob_runners.lineart.crease_threshold = 0.0

# ---- collection membership
col_collection_1.objects.link(ob_cube)
col_collection_1.objects.link(ob_runners)

# ---- scene / render settings (as saved in the file)
scene.frame_start = 1; scene.frame_end = 250; scene.frame_set(1)
scene.render.engine = 'BLENDER_EEVEE_NEXT'
scene.render.resolution_percentage = 50
scene.render.dither_intensity = 0.0
scene.cycles.use_denoising = False
scene.cycles.samples = 10
scene.cycles.sampling_pattern = 'TABULATED_SOBOL'
scene.cycles.light_sampling_threshold = 0.0
scene.cycles.use_adaptive_sampling = False
scene.cycles.use_light_tree = False
scene.cycles.blur_glossy = 0.0
scene.cycles.pixel_filter_type = 'GAUSSIAN'
scene.cycles.sample_clamp_indirect = 0.0
scene.view_settings.view_transform = 'Standard'
bpy.context.view_layer.update()

# ---- added for rendering (the .blend has no active camera and no usable light): camera, sun
cam_auto = bpy.data.cameras.new('AutoCamera')
cam_auto.lens = 50.0
cam_auto.sensor_width = 36.0
cam_auto.clip_end = 1000.0
ob_auto_camera = bpy.data.objects.new('AutoCamera', cam_auto)
scene.collection.objects.link(ob_auto_camera)
ob_auto_camera.location = (4.69036, -5.62844, 3.75576)
ob_auto_camera.rotation_euler = (1.09748, -7.21219e-08, 0.694738)
scene.camera = ob_auto_camera
light_auto_sun = bpy.data.lights.new('AutoSun', 'SUN')
light_auto_sun.energy = 3.0
light_auto_sun.angle = 0.0523599
ob_auto_sun = bpy.data.objects.new('AutoSun', light_auto_sun)
scene.collection.objects.link(ob_auto_sun)
ob_auto_sun.rotation_euler = (0.872665, 0.174533, 0.523599)
bpy.context.view_layer.update()
